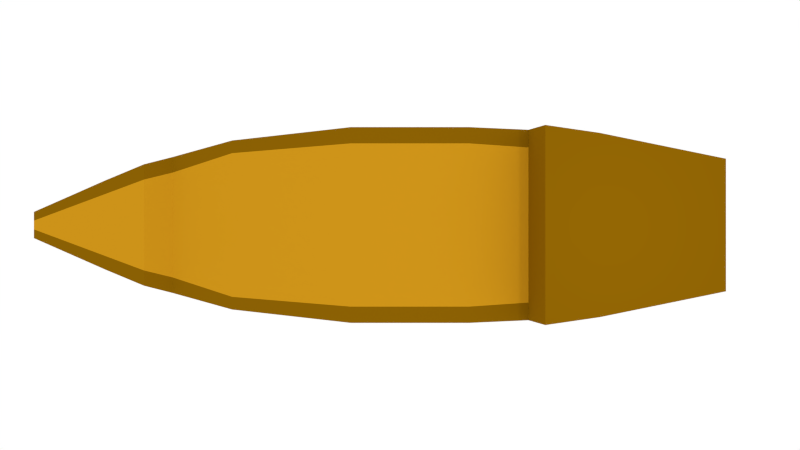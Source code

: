 # Source: ship1OLD.blend  (saved by Blender 2.71.0; exported with 4.5.12 LTS)
import bpy
from mathutils import Matrix  # noqa: F401  (used for matrix-valued properties, if any)

bpy.ops.wm.read_factory_settings(use_empty=True)
scene = bpy.context.scene
scene.name = 'Scene'

# ---- collections
col_collection_1 = bpy.data.collections.new('Collection 1'); scene.collection.children.link(col_collection_1)

# ---- materials (node trees are filled in below, after node groups)
mat_wood1 = bpy.data.materials.new('Wood1')
mat_wood1.alpha_threshold = 0.0
mat_wood1.use_transparent_shadow = False
mat_wood1.diffuse_color = (0.6038, 0.2887, 0.009498, 1.0)
mat_wood1.roughness = 0.5
mat_wood1.specular_intensity = 0.01
mat_wood1.line_color = (0.0, 0.0, 0.0, 1.0)
mat_wood2 = bpy.data.materials.new('Wood2')
mat_wood2.alpha_threshold = 0.0
mat_wood2.use_transparent_shadow = False
mat_wood2.diffuse_color = (0.2529, 0.1157, 0.001115, 1.0)
mat_wood2.roughness = 0.5
mat_wood2.specular_intensity = 0.01
mat_wood2.line_color = (0.0, 0.0, 0.0, 1.0)

# ---- material node trees

# ---- world
world_world = bpy.data.worlds.new('World'); scene.world = world_world
world_world.color = (1.0, 1.0, 1.0)
world_world.use_sun_shadow = False
world_world.sun_shadow_jitter_overblur = 0.0
world_world.cycles.sampling_method = 'MANUAL'
world_world.cycles.sample_map_resolution = 256

# ---- cameras
cam_camera = bpy.data.cameras.new('Camera')
cam_camera.clip_end = 100.0
cam_camera.lens = 35.0
cam_camera.sensor_width = 32.0
cam_camera.sensor_height = 18.0
cam_camera.ortho_scale = 7.314
cam_camera.dof.focus_distance = 0.0
cam_camera.dof.aperture_fstop = 128.0

# ---- lights
light_lamp = bpy.data.lights.new('Lamp', 'POINT')
light_lamp.transmission_factor = 0.0
light_lamp.cutoff_distance = 30.0
light_lamp.energy = 100.0
light_lamp.shadow_buffer_clip_start = 1.001
light_lamp.shadow_soft_size = 0.1
light_lamp.shadow_maximum_resolution = 0.006
light_lamp.use_absolute_resolution = True
light_lamp.cycles.use_multiple_importance_sampling = False

# ---- meshes
me_cube = bpy.data.meshes.new('Cube')
me_cube.from_pydata([(5.5, 1.141, -1.0), (5.5, -1.141, -1.0), (-5.348, -0.7923, -1.0), (-5.348, 0.7923, -1.0), (6.366, 1.296, 1.0), (6.366, -1.296, 1.0), (-5.956, -0.9, 1.0), (-5.956, 0.9, 1.0), (3.331, 1.585, -1.0), (1.161, 1.791, -1.0), (-1.009, 1.791, -1.0), (-3.178, 1.547, -1.0), (3.331, -1.585, -1.0), (1.161, -1.791, -1.0), (-1.009, -1.791, -1.0), (-3.178, -1.547, -1.0), (3.902, 1.8, 1.0), (1.437, 2.035, 1.0), (-1.027, 2.035, 1.0), (-3.492, 1.757, 1.0), (3.902, -1.8, 1.0), (1.437, -2.035, 1.0), (-1.027, -2.035, 1.0), (-3.492, -1.757, 1.0), (-6.551, -0.2314, -1.0), (-6.551, 0.2314, -1.0), (-7.323, -0.2629, 1.0), (-7.323, 0.2629, 1.0), (6.366, 1.296, 0.0), (6.366, -1.296, 0.0), (-5.956, -0.9, 0.0), (-5.956, 0.9, 0.0), (3.902, -1.8, 0.0), (1.437, -2.035, 0.0), (-1.027, -2.035, 0.0), (-3.492, -1.757, 0.0), (3.902, 1.8, 0.0), (1.437, 2.035, 0.0), (-1.027, 2.035, 0.0), (-3.492, 1.757, 0.0), (-7.323, -0.2629, -8.345e-07), (-7.323, 0.2629, -8.345e-07), (2.246, 1.743, -1.0), (2.246, -1.743, -1.0), (2.67, 1.98, 1.0), (2.67, -1.98, 1.0), (2.67, -1.98, 0.0), (2.67, 1.98, 0.0), (-4.263, 1.245, -1.0), (-4.263, -1.245, -1.0), (-4.724, 1.414, 1.0), (-4.724, -1.414, 1.0), (-4.724, -1.414, 0.0), (-4.724, 1.414, 0.0), (6.366, 1.296, 2.101), (6.366, -1.296, 2.101), (-5.956, -0.9, 1.512), (-5.956, 0.9, 1.512), (3.902, 1.8, 2.101), (3.902, -1.8, 2.101), (-7.323, -0.2629, 1.687), (-7.323, 0.2629, 1.687), (2.839, 1.955, 2.101), (2.839, -1.955, 2.101), (-5.198, 1.233, 1.424), (-5.198, -1.233, 1.424), (5.5, 0.7699, -1.0), (5.5, -0.7699, -1.0), (-5.348, -0.2641, -1.0), (-5.348, 0.2641, -1.0), (6.366, 0.8734, 1.0), (6.366, -0.8734, 1.0), (3.331, -0.5282, -1.0), (3.331, 0.5282, -1.0), (1.161, -0.5971, -1.0), (1.161, 0.5971, -1.0), (-1.009, -0.5971, -1.0), (-1.009, 0.5971, -1.0), (-3.178, -0.5157, -1.0), (-3.178, 0.5157, -1.0), (1.437, 1.697, 1.0), (1.437, -1.697, 1.0), (-1.027, 1.697, 1.0), (-1.027, -1.697, 1.0), (-3.492, 1.493, 1.0), (-3.492, -1.493, 1.0), (-6.551, -0.07713, -1.0), (-6.551, 0.07713, -1.0), (-7.323, -0.08762, 1.0), (-7.323, 0.08762, 1.0), (6.366, 0.8734, 0.0), (6.366, -0.8734, 0.0), (-7.323, -0.08762, -8.345e-07), (-7.323, 0.08762, -8.345e-07), (2.246, -0.581, -1.0), (2.246, 0.581, -1.0), (2.67, 1.612, 1.0), (2.67, -1.612, 1.0), (-4.263, -0.415, -1.0), (-4.263, 0.415, -1.0), (-4.724, 1.09, 1.0), (-4.724, -1.09, 1.0), (6.366, 0.8734, 2.101), (6.366, -0.8734, 2.101), (-5.956, -0.6256, 1.512), (-5.956, 0.6256, 1.512), (3.902, 1.371, 2.101), (3.902, -1.371, 2.101), (-7.323, -0.08762, 1.687), (-7.323, 0.08762, 1.687), (2.839, 1.579, 2.101), (2.839, -1.579, 2.101), (-5.198, 0.9228, 1.424), (-5.198, -0.9228, 1.424)], [], [(98, 49, 2, 68), (26, 6, 56, 60), (91, 71, 5, 29), (52, 51, 6, 30), (7, 27, 61, 57), (53, 48, 3, 31), (67, 1, 12, 72), (94, 43, 13, 74), (74, 13, 14, 76), (76, 14, 15, 78), (97, 45, 63, 111), (97, 81, 21, 45), (81, 83, 22, 21), (83, 85, 23, 22), (29, 5, 20, 32), (46, 45, 21, 33), (33, 21, 22, 34), (34, 22, 23, 35), (28, 0, 8, 36), (47, 42, 9, 37), (37, 9, 10, 38), (38, 10, 11, 39), (93, 89, 27, 41), (31, 3, 25, 41), (30, 6, 26, 40), (68, 2, 24, 86), (67, 91, 29, 1), (49, 52, 30, 2), (50, 53, 31, 7), (1, 29, 32, 12), (43, 46, 33, 13), (13, 33, 34, 14), (14, 34, 35, 15), (4, 28, 36, 16), (44, 47, 37, 17), (17, 37, 38, 18), (18, 38, 39, 19), (87, 93, 41, 25), (7, 31, 41, 27), (2, 30, 40, 24), (72, 12, 43, 94), (100, 50, 64, 112), (32, 20, 45, 46), (36, 8, 42, 47), (12, 32, 46, 43), (16, 36, 47, 44), (78, 15, 49, 98), (85, 101, 51, 23), (35, 23, 51, 52), (39, 11, 48, 53), (15, 35, 52, 49), (19, 39, 53, 50), (113, 104, 56, 65), (105, 57, 61, 109), (103, 107, 59, 55), (107, 111, 63, 59), (88, 26, 60, 108), (45, 20, 59, 63), (20, 5, 55, 59), (16, 44, 62, 58), (4, 16, 58, 54), (6, 51, 65, 56), (50, 7, 57, 64), (70, 4, 54, 102), (48, 99, 69, 3), (99, 98, 68, 69), (28, 4, 70, 90), (90, 70, 71, 91), (0, 66, 73, 8), (66, 67, 72, 73), (42, 95, 75, 9), (95, 94, 74, 75), (9, 75, 77, 10), (75, 74, 76, 77), (10, 77, 79, 11), (77, 76, 78, 79), (44, 96, 110, 62), (96, 97, 111, 110), (44, 17, 80, 96), (96, 80, 81, 97), (17, 18, 82, 80), (80, 82, 83, 81), (18, 19, 84, 82), (82, 84, 85, 83), (40, 26, 88, 92), (92, 88, 89, 93), (3, 69, 87, 25), (69, 68, 86, 87), (0, 28, 90, 66), (66, 90, 91, 67), (24, 40, 92, 86), (86, 92, 93, 87), (8, 73, 95, 42), (73, 72, 94, 95), (51, 101, 113, 65), (101, 100, 112, 113), (11, 79, 99, 48), (79, 78, 98, 99), (19, 50, 100, 84), (84, 100, 101, 85), (64, 57, 105, 112), (112, 105, 104, 113), (56, 104, 108, 60), (104, 105, 109, 108), (54, 58, 106, 102), (102, 106, 107, 103), (58, 62, 110, 106), (106, 110, 111, 107), (27, 89, 109, 61), (89, 88, 108, 109), (5, 71, 103, 55), (71, 70, 102, 103)])
me_cube.polygons.foreach_set('material_index', [0, 0, 0, 0, 0, 0, 0, 0, 0, 0, 1, 1, 1, 1, 0, 0, 0, 0, 0, 0, 0, 0, 0, 0, 0, 0, 0, 0, 0, 0, 0, 0, 0, 0, 0, 0, 0, 0, 0, 0, 0, 1, 0, 0, 0, 0, 0, 1, 0, 0, 0, 0, 1, 1, 1, 1, 0, 0, 0, 0, 0, 0, 0, 0, 0, 0, 0, 0, 0, 0, 0, 0, 0, 0, 0, 0, 1, 1, 1, 0, 1, 0, 1, 0, 0, 0, 0, 0, 0, 0, 0, 0, 0, 0, 1, 0, 0, 0, 1, 0, 1, 0, 1, 0, 1, 1, 1, 1, 0, 0, 0, 0])
me_cube.materials.append(mat_wood1)
me_cube.materials.append(mat_wood2)
me_cube.use_remesh_preserve_volume = False
me_cube.use_remesh_preserve_attributes = False
me_cube.use_mirror_vertex_groups = False
me_cube.update()

# ---- objects
ob_cube = bpy.data.objects.new('Cube', me_cube)
ob_lamp = bpy.data.objects.new('Lamp', light_lamp)
ob_camera = bpy.data.objects.new('Camera', cam_camera)

# ---- transforms, parenting, visibility, modifiers, constraints
ob_cube.location = (0.0, 0.0, 0.0)
ob_cube.lock_rotations_4d = False
ob_cube.empty_display_type = 'ARROWS'
ob_cube.lineart.crease_threshold = 0.0
ob_lamp.location = (4.076, 0.0, 5.904)
ob_lamp.rotation_euler = (0.6503, 0.05522, 1.866)
ob_lamp.lock_rotations_4d = False
ob_lamp.empty_display_type = 'ARROWS'
ob_lamp.color = (0.0, 0.0, 0.0, 0.0)
ob_lamp.lineart.crease_threshold = 0.0
ob_camera.location = (0.0, 0.0, 19.19)
ob_camera.lock_rotations_4d = False
ob_camera.empty_display_type = 'ARROWS'
ob_camera.color = (0.0, 0.0, 0.0, 0.0)
ob_camera.display_type = 'WIRE'
ob_camera.lineart.crease_threshold = 0.0

# ---- collection membership
col_collection_1.objects.link(ob_cube)
col_collection_1.objects.link(ob_lamp)
col_collection_1.objects.link(ob_camera)

# ---- scene / render settings (as saved in the file)
scene.camera = ob_camera
scene.frame_start = 1; scene.frame_end = 250; scene.frame_set(1)
scene.render.engine = 'BLENDER_EEVEE_NEXT'
scene.render.resolution_percentage = 50
scene.render.dither_intensity = 0.0
scene.render.film_transparent = True
scene.cycles.use_denoising = False
scene.cycles.samples = 10
scene.cycles.sampling_pattern = 'TABULATED_SOBOL'
scene.cycles.light_sampling_threshold = 0.0
scene.cycles.use_adaptive_sampling = False
scene.cycles.use_light_tree = False
scene.cycles.blur_glossy = 0.0
scene.cycles.volume_bounces = 1
scene.cycles.pixel_filter_type = 'GAUSSIAN'
scene.cycles.sample_clamp_indirect = 0.0
scene.view_settings.view_transform = 'Standard'
bpy.context.view_layer.update()
